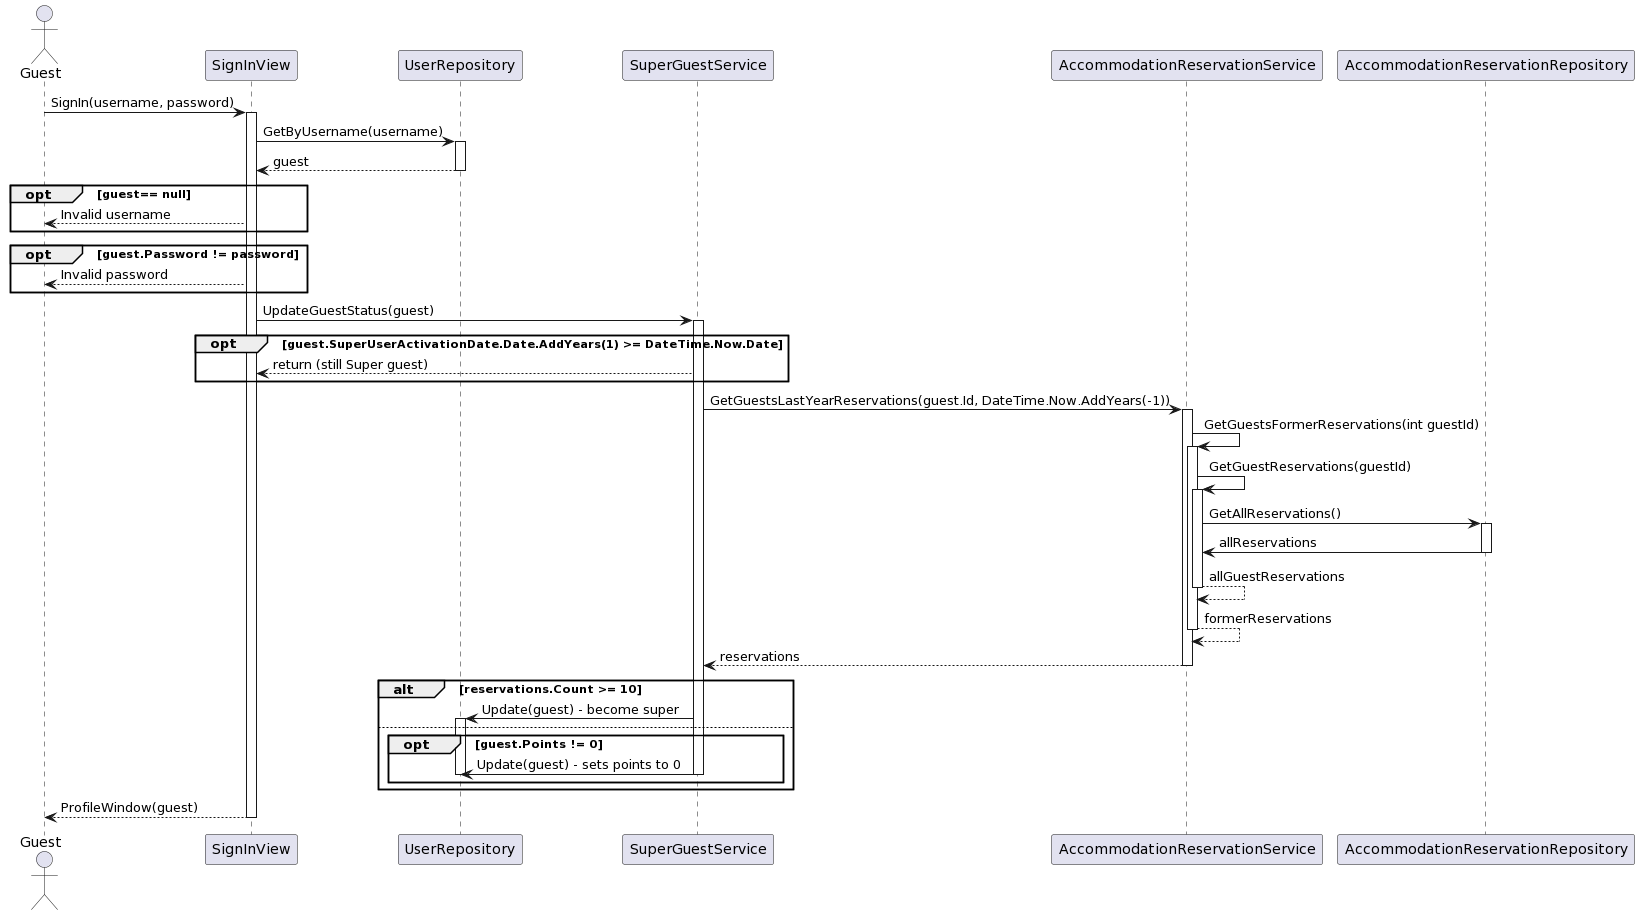

The diagram above was rendered by PlantUML. Its source (embedded in the PNG):
@startuml
actor Guest as G
participant SignInView as SV
participant UserRepository as UR
participant SuperGuestService as SGS
participant AccommodationReservationService as RS
participant AccommodationReservationRepository as RR

G -> SV ++: SignIn(username, password)

SV -> UR ++: GetByUsername(username)
UR --> SV --: guest

opt guest== null
   SV --> G : Invalid username
end opt
opt guest.Password != password
   SV --> G : Invalid password
end opt

SV -> SGS ++: UpdateGuestStatus(guest)
opt guest.SuperUserActivationDate.Date.AddYears(1) >= DateTime.Now.Date
   SGS --> SV : return (still Super guest)
end opt

SGS -> RS ++: GetGuestsLastYearReservations(guest.Id, DateTime.Now.AddYears(-1))
RS -> RS ++: GetGuestsFormerReservations(int guestId)
RS -> RS ++: GetGuestReservations(guestId)
RS -> RR ++: GetAllReservations()
RR -> RS --: allReservations
RS --> RS --: allGuestReservations
RS --> RS --: formerReservations
RS --> SGS --: reservations

alt reservations.Count >= 10
SGS -> UR ++: Update(guest) - become super
else
opt guest.Points != 0
SGS -> UR --: Update(guest) - sets points to 0
deactivate UR
end opt 
end alt

SV --> G --: ProfileWindow(guest)
@enduml